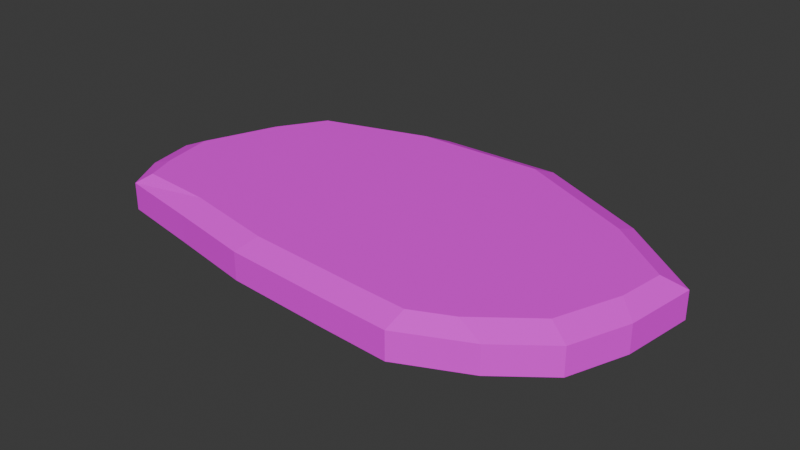 # Source: Steak.blend  (saved by Blender 4.0.36; exported with 4.5.12 LTS)
import bpy
from mathutils import Matrix  # noqa: F401  (used for matrix-valued properties, if any)

bpy.ops.wm.read_factory_settings(use_empty=True)
scene = bpy.context.scene
scene.name = 'Scene'

# ---- collections
col_collection = bpy.data.collections.new('Collection'); scene.collection.children.link(col_collection)

# ---- images (referenced by path relative to the original .blend; pixels are not part of the script)
import os
ASSET_DIR = os.environ.get("B2B_ASSET_DIR", "")  # directory of the original .blend (textures are referenced by path, not embedded)
HERE = os.path.dirname(os.path.abspath(__file__))  # packed textures are extracted next to this script under _unpacked/

def load_image(name, relpath, width, height, colorspace="sRGB"):
    """Load a texture the original file referenced (path relative to the .blend, or extracted next to this script)."""
    p = next((c for c in (os.path.join(HERE, relpath), os.path.join(ASSET_DIR, relpath)) if relpath and os.path.exists(c)), "")
    if p:
        img = bpy.data.images.load(p, check_existing=True)
        img.name = name
    else:  # same state as the original file: an image datablock whose file is absent (Cycles renders it pink)
        img = bpy.data.images.new(name, width, height)
        img.source = "FILE"
        img.filepath = "//" + (relpath or name)
    img.colorspace_settings.name = colorspace
    return img
img_steak_png = load_image('Steak.png', 'Steak.png', 1024, 1024, 'sRGB')

# ---- materials (node trees are filled in below, after node groups)
mat_material = bpy.data.materials.new('Material')
mat_material.alpha_threshold = 0.0
mat_material.use_transparent_shadow = False
mat_material.roughness = 0.5
mat_material.line_color = (0.0, 0.0, 0.0, 1.0)

# ---- material node trees
mat_material.use_nodes = True; mat_material.node_tree.nodes.clear()
_N = mat_material.node_tree.nodes; _L = mat_material.node_tree.links
n0 = _N.new('ShaderNodeOutputMaterial'); n0.name = 'Material Output'; n0.location = (300, 300)
n1 = _N.new('ShaderNodeBsdfPrincipled'); n1.name = 'Principled BSDF'; n1.location = (10, 300)
n1.inputs[2].default_value = 0.7756
n1.inputs[3].default_value = 1.45
n2 = _N.new('ShaderNodeTexImage'); n2.name = 'Image Texture'; n2.location = (-280, 280)
n2.image = img_steak_png
n2.interpolation = 'Closest'
_L.new(n1.outputs[0], n0.inputs[0])
_L.new(n2.outputs[0], n1.inputs[0])
n0.is_active_output = True

# ---- world
world_world = bpy.data.worlds.new('World'); scene.world = world_world
world_world.use_nodes = True; world_world.node_tree.nodes.clear()
_N = world_world.node_tree.nodes; _L = world_world.node_tree.links
n0 = _N.new('ShaderNodeOutputWorld'); n0.name = 'World Output'; n0.location = (300, 300)
n1 = _N.new('ShaderNodeBackground'); n1.name = 'Background'; n1.location = (10, 300)
n1.inputs[0].default_value = (0.05088, 0.05088, 0.05088, 1.0)
_L.new(n1.outputs[0], n0.inputs[0])
n0.is_active_output = True
world_world.color = (0.05088, 0.05088, 0.05088)
world_world.use_sun_shadow = False
world_world.sun_shadow_jitter_overblur = 0.0

# ---- meshes
me_cube = bpy.data.meshes.new('Cube')
me_cube.from_pydata([(2.43, 0.3746, 0.0), (-2.019, -0.9996, 0.0), (1.116, -1.406, 0.0), (-1.682, 1.078, 0.0), (0.5952, 1.457, 0.0), (2.148, -0.7924, 0.0), (0.1007, 0.01728, -0.2097), (-2.315, -0.1859, 0.0), (-0.4651, -1.299, 0.0), (0.1007, 0.01728, 0.2097), (2.43, 0.3746, -0.07678), (-2.019, -0.9996, 0.07678), (1.116, -1.406, -0.07678), (-1.682, 1.078, -0.07678), (2.43, 0.3746, 0.07678), (-2.019, -0.9996, -0.07678), (1.116, -1.406, 0.07678), (-1.682, 1.078, 0.07678), (1.655, 0.9637, 0.0), (-0.5251, 1.433, 0.0), (0.5952, 1.457, -0.07678), (0.5952, 1.457, 0.07678), (1.709, -1.132, 0.0), (2.343, -0.273, 0.0), (2.148, -0.7924, -0.07678), (2.148, -0.7924, 0.07678), (-0.2426, -0.787, -0.2097), (0.4349, 0.9449, -0.2097), (-1.12, 0.05947, -0.2097), (1.379, -0.371, -0.2097), (-2.083, 0.4328, 0.0), (-2.225, -0.623, 0.0), (-2.315, -0.1859, -0.07678), (-2.315, -0.1859, 0.07678), (-1.243, -1.146, 0.0), (0.4808, -1.368, 0.0), (-0.4651, -1.299, -0.07678), (-0.4651, -1.299, 0.07678), (-0.2426, -0.787, 0.2097), (0.4349, 0.9449, 0.2097), (1.379, -0.371, 0.2097), (-1.12, 0.05947, 0.2097), (-0.8284, 0.8798, 0.2097), (1.639, 0.3392, 0.2097), (0.9522, -0.9159, 0.2097), (0.4808, -1.368, 0.07678), (0.4808, -1.368, -0.07678), (-1.243, -1.146, -0.07678), (-2.225, -0.623, 0.07678), (-2.225, -0.623, -0.07678), (-2.083, 0.4328, -0.07678), (1.639, 0.3392, -0.2097), (-0.8284, 0.8798, -0.2097), (-1.22, -0.6176, -0.2097), (2.343, -0.273, 0.07678), (2.343, -0.273, -0.07678), (1.709, -1.132, -0.07678), (-0.5251, 1.433, 0.07678), (-0.5251, 1.433, -0.07678), (1.655, 0.9637, -0.07678), (1.655, 0.9637, 0.07678), (1.709, -1.132, 0.07678), (0.9522, -0.9159, -0.2097), (-2.083, 0.4328, 0.07678), (-1.243, -1.146, 0.07678), (-1.22, -0.6176, 0.2097), (2.23, 0.295, 0.2097), (2.43, 0.3746, 0.1243), (2.23, 0.295, -0.2097), (2.43, 0.3746, -0.1243), (1.133, -1.221, 0.2097), (1.116, -1.406, 0.1243), (1.133, -1.221, -0.2097), (1.116, -1.406, -0.1243), (-1.592, 0.9357, 0.2097), (-1.682, 1.078, 0.1243), (-1.592, 0.9357, -0.2097), (-1.682, 1.078, -0.1243), (-1.902, -0.8976, 0.2097), (-2.019, -0.9996, 0.1243), (-1.902, -0.8976, -0.2097), (-2.019, -0.9996, -0.1243), (-2.106, -0.1429, -0.2097), (-2.315, -0.1859, -0.1243), (0.5323, 1.256, -0.2097), (0.5952, 1.457, -0.1243), (-0.386, -1.117, 0.2097), (-0.4651, -1.299, 0.1243), (1.961, -0.69, 0.2097), (2.148, -0.7924, 0.1243), (-0.386, -1.117, -0.2097), (-0.4651, -1.299, -0.1243), (-2.106, -0.1429, 0.2097), (-2.315, -0.1859, 0.1243), (0.5323, 1.256, 0.2097), (0.5952, 1.457, 0.1243), (1.961, -0.69, -0.2097), (2.148, -0.7924, -0.1243), (-2.225, -0.623, -0.1243), (-2.008, -0.6218, -0.2097), (-0.5251, 1.433, -0.1243), (-0.6365, 1.23, -0.2097), (-1.243, -1.146, 0.1243), (-1.235, -0.9505, 0.2097), (1.709, -1.132, 0.1243), (1.474, -1.065, 0.2097), (0.4808, -1.368, -0.1243), (0.6631, -1.193, -0.2097), (-2.083, 0.4328, 0.1243), (-1.856, 0.5137, 0.2097), (1.655, 0.9637, 0.1243), (1.649, 0.7368, 0.2097), (2.343, -0.273, -0.1243), (2.173, -0.1257, -0.2097), (-2.083, 0.4328, -0.1243), (-1.856, 0.5137, -0.2097), (1.655, 0.9637, -0.1243), (1.649, 0.7368, -0.2097), (0.4808, -1.368, 0.1243), (0.6631, -1.193, 0.2097), (2.343, -0.273, 0.1243), (2.173, -0.1257, 0.2097), (-1.243, -1.146, -0.1243), (-1.235, -0.9505, -0.2097), (-2.225, -0.623, 0.1243), (-2.008, -0.6218, 0.2097), (-0.5251, 1.433, 0.1243), (-0.6365, 1.23, 0.2097), (1.709, -1.132, -0.1243), (1.474, -1.065, -0.2097)], [], [(99, 53, 123, 80), (65, 125, 78, 103), (17, 75, 126, 57), (127, 74, 109, 42), (16, 71, 118, 45), (14, 67, 120, 54), (59, 18, 0, 10), (58, 19, 4, 20), (111, 94, 39, 43), (56, 22, 2, 12), (55, 23, 5, 24), (91, 36, 47, 122), (26, 62, 107, 90), (52, 27, 6, 28), (50, 30, 3, 13), (49, 31, 7, 32), (42, 109, 92, 41), (47, 34, 1, 15), (46, 35, 8, 36), (121, 43, 40, 88), (38, 65, 103, 86), (43, 39, 9, 40), (94, 127, 42, 39), (39, 42, 41, 9), (21, 95, 110, 60), (63, 108, 75, 17), (88, 40, 44, 105), (60, 110, 67, 14), (29, 96, 129, 62), (61, 104, 71, 16), (25, 89, 104, 61), (40, 9, 38, 44), (35, 45, 37, 8), (2, 16, 45, 35), (128, 56, 12, 73), (53, 26, 90, 123), (62, 129, 72, 107), (12, 2, 35, 46), (115, 52, 28, 82), (106, 46, 36, 91), (36, 8, 34, 47), (31, 48, 33, 7), (1, 11, 48, 31), (64, 102, 79, 11), (85, 20, 59, 116), (122, 47, 15, 81), (15, 1, 31, 49), (76, 101, 52, 115), (98, 49, 32, 83), (32, 7, 30, 50), (27, 51, 29, 6), (44, 38, 86, 119), (105, 44, 119, 70), (82, 28, 53, 99), (11, 79, 124, 48), (84, 117, 51, 27), (81, 15, 49, 98), (83, 32, 50, 114), (28, 6, 26, 53), (23, 54, 25, 5), (0, 14, 54, 23), (116, 59, 10, 69), (51, 113, 96, 29), (117, 68, 113, 51), (10, 0, 23, 55), (73, 12, 46, 106), (112, 55, 24, 97), (24, 5, 22, 56), (19, 57, 21, 4), (3, 17, 57, 19), (77, 13, 58, 100), (101, 84, 27, 52), (114, 50, 13, 77), (13, 3, 19, 58), (69, 10, 55, 112), (100, 58, 20, 85), (20, 4, 18, 59), (18, 60, 14, 0), (4, 21, 60, 18), (57, 126, 95, 21), (22, 61, 16, 2), (5, 25, 61, 22), (54, 120, 89, 25), (41, 92, 125, 65), (6, 29, 62, 26), (97, 24, 56, 128), (30, 63, 17, 3), (7, 33, 63, 30), (48, 124, 93, 33), (34, 64, 11, 1), (8, 37, 64, 34), (45, 118, 87, 37), (37, 87, 102, 64), (9, 41, 65, 38), (33, 93, 108, 63), (99, 80, 81, 98), (101, 76, 77, 100), (103, 78, 79, 102), (105, 70, 71, 104), (107, 72, 73, 106), (109, 74, 75, 108), (111, 66, 67, 110), (113, 68, 69, 112), (115, 82, 83, 114), (117, 84, 85, 116), (119, 86, 87, 118), (121, 88, 89, 120), (123, 90, 91, 122), (125, 92, 93, 124), (127, 94, 95, 126), (129, 96, 97, 128), (82, 99, 98, 83), (84, 101, 100, 85), (86, 103, 102, 87), (88, 105, 104, 89), (90, 107, 106, 91), (92, 109, 108, 93), (94, 111, 110, 95), (96, 113, 112, 97), (76, 115, 114, 77), (68, 117, 116, 69), (70, 119, 118, 71), (66, 121, 120, 67), (80, 123, 122, 81), (78, 125, 124, 79), (74, 127, 126, 75), (72, 129, 128, 73), (66, 111, 43, 121)])
_uv = me_cube.uv_layers.new(name='UVMap')
_uv.uv.foreach_set('vector', [0.3003, 0.3699, 0.3862, 0.3895, 0.3899, 0.3347, 0.3163, 0.3274, 0.3862, 0.3895, 0.3003, 0.3699, 0.3163, 0.3274, 0.3899, 0.3347, 0.321, 0.5305, 0.316, 0.5812, 0.4422, 0.6089, 0.4471, 0.5583, 0.4203, 0.7056, 0.3208, 0.6346, 0.2987, 0.5593, 0.405, 0.6438, 0.6261, 0.5976, 0.6212, 0.6483, 0.5519, 0.633, 0.5569, 0.5824, 0.5675, 0.5847, 0.5625, 0.6354, 0.4919, 0.6198, 0.4968, 0.5692, 0.7009, 0.447, 0.693, 0.5288, 0.7774, 0.5474, 0.7854, 0.4656, 0.4631, 0.3947, 0.4551, 0.4765, 0.5773, 0.5034, 0.5853, 0.4216, 0.6775, 0.6798, 0.5474, 0.738, 0.5417, 0.6847, 0.6827, 0.6145, 0.7068, 0.4483, 0.6988, 0.5301, 0.6341, 0.5159, 0.6421, 0.4341, 0.5128, 0.4057, 0.5048, 0.4874, 0.4482, 0.475, 0.4562, 0.3932, 0.4746, 0.3456, 0.4697, 0.3962, 0.3848, 0.3775, 0.3897, 0.3269, 0.4955, 0.3852, 0.6279, 0.3928, 0.6008, 0.3406, 0.4852, 0.3278, 0.405, 0.6438, 0.5417, 0.6847, 0.5201, 0.525, 0.3863, 0.5026, 0.5898, 0.4226, 0.5818, 0.5044, 0.6522, 0.5198, 0.6602, 0.4381, 0.4746, 0.3973, 0.4666, 0.479, 0.5143, 0.4895, 0.5223, 0.4078, 0.405, 0.6438, 0.2987, 0.5593, 0.282, 0.4459, 0.3863, 0.5026, 0.3848, 0.3775, 0.3768, 0.4593, 0.2921, 0.4407, 0.3001, 0.3589, 0.5728, 0.4189, 0.5649, 0.5006, 0.4617, 0.478, 0.4697, 0.3962, 0.7485, 0.5513, 0.6827, 0.6145, 0.6657, 0.4922, 0.7344, 0.4539, 0.4955, 0.3852, 0.3862, 0.3895, 0.3899, 0.3347, 0.4852, 0.3278, 0.6827, 0.6145, 0.5417, 0.6847, 0.5201, 0.525, 0.6657, 0.4922, 0.5474, 0.738, 0.4203, 0.7056, 0.405, 0.6438, 0.5417, 0.6847, 0.5417, 0.6847, 0.405, 0.6438, 0.3863, 0.5026, 0.5201, 0.525, 0.5693, 0.5851, 0.5644, 0.6358, 0.68, 0.6612, 0.685, 0.6106, 0.5738, 0.5861, 0.5689, 0.6368, 0.6393, 0.6522, 0.6442, 0.6016, 0.7344, 0.4539, 0.6657, 0.4922, 0.6279, 0.3928, 0.6872, 0.381, 0.685, 0.6106, 0.68, 0.6612, 0.7645, 0.6798, 0.7694, 0.6291, 0.6657, 0.4922, 0.7344, 0.4539, 0.6872, 0.381, 0.6279, 0.3928, 0.6908, 0.6119, 0.6859, 0.6625, 0.6212, 0.6483, 0.6261, 0.5976, 0.7387, 0.6224, 0.7337, 0.673, 0.6859, 0.6625, 0.6908, 0.6119, 0.6657, 0.4922, 0.5201, 0.525, 0.4955, 0.3852, 0.6279, 0.3928, 0.5649, 0.5006, 0.5569, 0.5824, 0.4537, 0.5597, 0.4617, 0.478, 0.6341, 0.5159, 0.6261, 0.5976, 0.5569, 0.5824, 0.5649, 0.5006, 0.7118, 0.3977, 0.7068, 0.4483, 0.6421, 0.4341, 0.6471, 0.3835, 0.3862, 0.3895, 0.4955, 0.3852, 0.4852, 0.3278, 0.3899, 0.3347, 0.6279, 0.3928, 0.6872, 0.381, 0.6525, 0.3472, 0.6008, 0.3406, 0.6421, 0.4341, 0.6341, 0.5159, 0.5649, 0.5006, 0.5728, 0.4189, 0.2987, 0.5593, 0.405, 0.6438, 0.3863, 0.5026, 0.282, 0.4459, 0.5778, 0.3682, 0.5728, 0.4189, 0.4697, 0.3962, 0.4746, 0.3456, 0.4697, 0.3962, 0.4617, 0.478, 0.3768, 0.4593, 0.3848, 0.3775, 0.4666, 0.479, 0.4586, 0.5608, 0.5063, 0.5713, 0.5143, 0.4895, 0.4256, 0.47, 0.4176, 0.5518, 0.4586, 0.5608, 0.4666, 0.479, 0.3688, 0.5411, 0.3638, 0.5917, 0.2792, 0.5731, 0.2841, 0.5225, 0.5903, 0.371, 0.5853, 0.4216, 0.7009, 0.447, 0.7059, 0.3964, 0.3897, 0.3269, 0.3848, 0.3775, 0.3001, 0.3589, 0.3051, 0.3083, 0.4336, 0.3882, 0.4256, 0.47, 0.4666, 0.479, 0.4746, 0.3973, 0.3208, 0.6346, 0.4203, 0.7056, 0.405, 0.6438, 0.2987, 0.5593, 0.4796, 0.3467, 0.4746, 0.3973, 0.5223, 0.4078, 0.5273, 0.3571, 0.5223, 0.4078, 0.5143, 0.4895, 0.5818, 0.5044, 0.5898, 0.4226, 0.5417, 0.6847, 0.6827, 0.6145, 0.6657, 0.4922, 0.5201, 0.525, 0.6279, 0.3928, 0.4955, 0.3852, 0.4852, 0.3278, 0.6008, 0.3406, 0.6872, 0.381, 0.6279, 0.3928, 0.6008, 0.3406, 0.6525, 0.3472, 0.282, 0.4459, 0.3863, 0.5026, 0.3862, 0.3895, 0.3003, 0.3699, 0.4176, 0.5518, 0.4126, 0.6024, 0.4537, 0.6114, 0.4586, 0.5608, 0.5474, 0.738, 0.6775, 0.6798, 0.6827, 0.6145, 0.5417, 0.6847, 0.4385, 0.3376, 0.4336, 0.3882, 0.4746, 0.3973, 0.4796, 0.3467, 0.5273, 0.3571, 0.5223, 0.4078, 0.5898, 0.4226, 0.5948, 0.372, 0.3863, 0.5026, 0.5201, 0.525, 0.4955, 0.3852, 0.3862, 0.3895, 0.5048, 0.4874, 0.4968, 0.5692, 0.4402, 0.5568, 0.4482, 0.475, 0.5755, 0.503, 0.5675, 0.5847, 0.4968, 0.5692, 0.5048, 0.4874, 0.7059, 0.3964, 0.7009, 0.447, 0.7854, 0.4656, 0.7904, 0.415, 0.6827, 0.6145, 0.7485, 0.5513, 0.7344, 0.4539, 0.6657, 0.4922, 0.6775, 0.6798, 0.7479, 0.6215, 0.7485, 0.5513, 0.6827, 0.6145, 0.5835, 0.4212, 0.5755, 0.503, 0.5048, 0.4874, 0.5128, 0.4057, 0.6471, 0.3835, 0.6421, 0.4341, 0.5728, 0.4189, 0.5778, 0.3682, 0.5178, 0.355, 0.5128, 0.4057, 0.4562, 0.3932, 0.4611, 0.3426, 0.7547, 0.4588, 0.7467, 0.5406, 0.6988, 0.5301, 0.7068, 0.4483, 0.4551, 0.4765, 0.4471, 0.5583, 0.5693, 0.5851, 0.5773, 0.5034, 0.329, 0.4488, 0.321, 0.5305, 0.4471, 0.5583, 0.4551, 0.4765, 0.3419, 0.3164, 0.3369, 0.367, 0.4631, 0.3947, 0.4681, 0.3441, 0.4203, 0.7056, 0.5474, 0.738, 0.5417, 0.6847, 0.405, 0.6438, 0.5948, 0.372, 0.5898, 0.4226, 0.6602, 0.4381, 0.6652, 0.3874, 0.3369, 0.367, 0.329, 0.4488, 0.4551, 0.4765, 0.4631, 0.3947, 0.5884, 0.3706, 0.5835, 0.4212, 0.5128, 0.4057, 0.5178, 0.355, 0.4681, 0.3441, 0.4631, 0.3947, 0.5853, 0.4216, 0.5903, 0.371, 0.5853, 0.4216, 0.5773, 0.5034, 0.693, 0.5288, 0.7009, 0.447, 0.693, 0.5288, 0.685, 0.6106, 0.7694, 0.6291, 0.7774, 0.5474, 0.5773, 0.5034, 0.5693, 0.5851, 0.685, 0.6106, 0.693, 0.5288, 0.4471, 0.5583, 0.4422, 0.6089, 0.5644, 0.6358, 0.5693, 0.5851, 0.6988, 0.5301, 0.6908, 0.6119, 0.6261, 0.5976, 0.6341, 0.5159, 0.7467, 0.5406, 0.7387, 0.6224, 0.6908, 0.6119, 0.6988, 0.5301, 0.4968, 0.5692, 0.4919, 0.6198, 0.4352, 0.6074, 0.4402, 0.5568, 0.3863, 0.5026, 0.282, 0.4459, 0.3003, 0.3699, 0.3862, 0.3895, 0.5201, 0.525, 0.6657, 0.4922, 0.6279, 0.3928, 0.4955, 0.3852, 0.7596, 0.4082, 0.7547, 0.4588, 0.7068, 0.4483, 0.7118, 0.3977, 0.5818, 0.5044, 0.5738, 0.5861, 0.6442, 0.6016, 0.6522, 0.5198, 0.5143, 0.4895, 0.5063, 0.5713, 0.5738, 0.5861, 0.5818, 0.5044, 0.4586, 0.5608, 0.4537, 0.6114, 0.5014, 0.6219, 0.5063, 0.5713, 0.3768, 0.4593, 0.3688, 0.5411, 0.2841, 0.5225, 0.2921, 0.4407, 0.4617, 0.478, 0.4537, 0.5597, 0.3688, 0.5411, 0.3768, 0.4593, 0.5569, 0.5824, 0.5519, 0.633, 0.4487, 0.6103, 0.4537, 0.5597, 0.4537, 0.5597, 0.4487, 0.6103, 0.3638, 0.5917, 0.3688, 0.5411, 0.5201, 0.525, 0.3863, 0.5026, 0.3862, 0.3895, 0.4955, 0.3852, 0.5063, 0.5713, 0.5014, 0.6219, 0.5689, 0.6368, 0.5738, 0.5861, 0.4886, 0.2557, 0.4585, 0.2491, 0.4385, 0.3376, 0.4796, 0.3467, 0.4648, 0.2505, 0.3606, 0.2276, 0.3419, 0.3164, 0.4681, 0.3441, 0.3559, 0.6829, 0.2831, 0.6669, 0.2792, 0.5731, 0.3638, 0.5917, 0.6513, 0.7478, 0.6141, 0.7396, 0.6212, 0.6483, 0.6859, 0.6625, 0.6066, 0.2817, 0.6578, 0.2929, 0.6471, 0.3835, 0.5778, 0.3682, 0.5688, 0.7297, 0.6148, 0.7398, 0.6393, 0.6522, 0.5689, 0.6368, 0.6705, 0.752, 0.7338, 0.7659, 0.7645, 0.6798, 0.68, 0.6612, 0.5427, 0.2676, 0.5886, 0.2777, 0.5884, 0.3706, 0.5178, 0.355, 0.6125, 0.2829, 0.5409, 0.2672, 0.5273, 0.3571, 0.5948, 0.372, 0.7141, 0.3053, 0.5923, 0.2785, 0.5903, 0.371, 0.7059, 0.3964, 0.5629, 0.7284, 0.4485, 0.7032, 0.4487, 0.6103, 0.5519, 0.633, 0.499, 0.7143, 0.4375, 0.7008, 0.4352, 0.6074, 0.4919, 0.6198, 0.3996, 0.2361, 0.4921, 0.2565, 0.4746, 0.3456, 0.3897, 0.3269, 0.4449, 0.7024, 0.4972, 0.7139, 0.5014, 0.6219, 0.4537, 0.6114, 0.4211, 0.6972, 0.5486, 0.7252, 0.5644, 0.6358, 0.4422, 0.6089, 0.695, 0.3011, 0.7482, 0.3128, 0.7596, 0.4082, 0.7118, 0.3977, 0.5409, 0.2672, 0.4886, 0.2557, 0.4796, 0.3467, 0.5273, 0.3571, 0.5923, 0.2785, 0.4648, 0.2505, 0.4681, 0.3441, 0.5903, 0.371, 0.4485, 0.7032, 0.3559, 0.6829, 0.3638, 0.5917, 0.4487, 0.6103, 0.7045, 0.7595, 0.6513, 0.7478, 0.6859, 0.6625, 0.7337, 0.673, 0.4921, 0.2565, 0.6066, 0.2817, 0.5778, 0.3682, 0.4746, 0.3456, 0.4972, 0.7139, 0.5688, 0.7297, 0.5689, 0.6368, 0.5014, 0.6219, 0.5486, 0.7252, 0.6705, 0.752, 0.68, 0.6612, 0.5644, 0.6358, 0.4812, 0.2541, 0.5427, 0.2676, 0.5178, 0.355, 0.4611, 0.3426, 0.6585, 0.2931, 0.6125, 0.2829, 0.5948, 0.372, 0.6652, 0.3874, 0.7775, 0.3192, 0.7141, 0.3053, 0.7059, 0.3964, 0.7904, 0.415, 0.6141, 0.7396, 0.5629, 0.7284, 0.5519, 0.633, 0.6212, 0.6483, 0.5449, 0.7244, 0.499, 0.7143, 0.4919, 0.6198, 0.5625, 0.6354, 0.3268, 0.2202, 0.3996, 0.2361, 0.3897, 0.3269, 0.3051, 0.3083, 0.4148, 0.6958, 0.4449, 0.7024, 0.4537, 0.6114, 0.4126, 0.6024, 0.3169, 0.6743, 0.4211, 0.6972, 0.4422, 0.6089, 0.316, 0.5812, 0.6578, 0.2929, 0.695, 0.3011, 0.7118, 0.3977, 0.6471, 0.3835, 0.7479, 0.6215, 0.6775, 0.6798, 0.6827, 0.6145, 0.7485, 0.5513])
me_cube.materials.append(mat_material)
me_cube.use_mirror_z = True
me_cube.use_mirror_vertex_groups = False
me_cube.update()

# ---- objects
ob_cube = bpy.data.objects.new('Cube', me_cube)

# ---- transforms, parenting, visibility, modifiers, constraints
ob_cube.location = (0.0, 0.0, 0.0)
ob_cube.lock_rotations_4d = False
ob_cube.empty_display_type = 'ARROWS'
ob_cube.lineart.crease_threshold = 0.0
ob_cube.use_mesh_mirror_z = True

# ---- collection membership
col_collection.objects.link(ob_cube)

# ---- scene / render settings (as saved in the file)
scene.frame_start = 1; scene.frame_end = 250; scene.frame_set(1)
scene.render.engine = 'BLENDER_EEVEE_NEXT'
scene.cycles.sampling_pattern = 'TABULATED_SOBOL'
bpy.context.view_layer.update()

# ---- added for rendering (the .blend has no active camera and no usable light): camera, sun
cam_auto = bpy.data.cameras.new('AutoCamera')
cam_auto.lens = 50.0
cam_auto.sensor_width = 36.0
cam_auto.clip_end = 1000.0
ob_auto_camera = bpy.data.objects.new('AutoCamera', cam_auto)
scene.collection.objects.link(ob_auto_camera)
ob_auto_camera.location = (5.19948, -6.14554, 4.11386)
ob_auto_camera.rotation_euler = (1.09748, -7.21219e-08, 0.694738)
scene.camera = ob_auto_camera
light_auto_sun = bpy.data.lights.new('AutoSun', 'SUN')
light_auto_sun.energy = 3.0
light_auto_sun.angle = 0.0523599
ob_auto_sun = bpy.data.objects.new('AutoSun', light_auto_sun)
scene.collection.objects.link(ob_auto_sun)
ob_auto_sun.rotation_euler = (0.872665, 0.174533, 0.523599)
bpy.context.view_layer.update()
